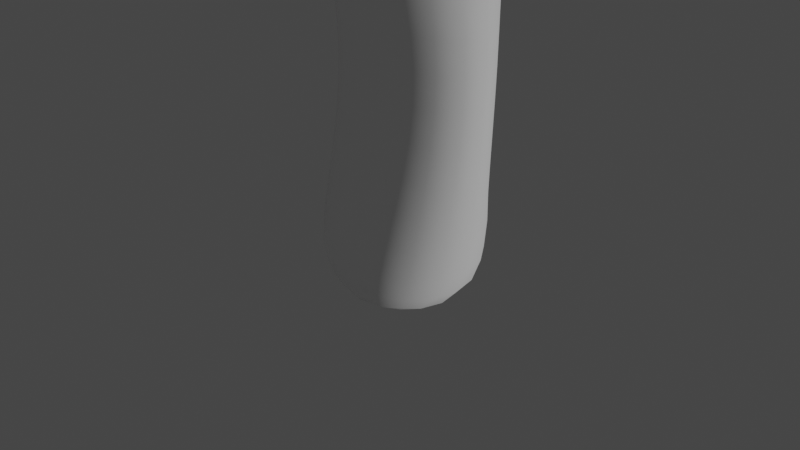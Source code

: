 # Source: X-e13-0Electro.blend  (saved by Blender 2.91.10; exported with 4.5.12 LTS)
import bpy
from mathutils import Matrix  # noqa: F401  (used for matrix-valued properties, if any)

bpy.ops.wm.read_factory_settings(use_empty=True)
scene = bpy.context.scene
scene.name = 'Scene'

# ---- collections
col_collection = bpy.data.collections.new('Collection'); scene.collection.children.link(col_collection)

# ---- materials (node trees are filled in below, after node groups)
mat_material_001 = bpy.data.materials.new('Material.001')
mat_material_001.use_transparent_shadow = False
mat_material = bpy.data.materials.new('Material')
mat_material.alpha_threshold = 0.0
mat_material.use_transparent_shadow = False
mat_material.line_color = (0.0, 0.0, 0.0, 1.0)
mat_material_003 = bpy.data.materials.new('Material.003')
mat_material_003.use_transparent_shadow = False
mat_material_004 = bpy.data.materials.new('Material.004')
mat_material_004.use_transparent_shadow = False

# ---- material node trees
mat_material_001.use_nodes = True; mat_material_001.node_tree.nodes.clear()
_N = mat_material_001.node_tree.nodes; _L = mat_material_001.node_tree.links
n0 = _N.new('ShaderNodeBsdfPrincipled'); n0.name = 'Principled BSDF'; n0.location = (10, 300)
n0.distribution = 'GGX'
n0.subsurface_method = 'BURLEY'
n0.inputs[0].default_value = (1.0, 1.0, 1.0, 1.0)
n0.inputs[2].default_value = 0.4752
n0.inputs[3].default_value = 1.45
n0.inputs[13].default_value = 0.03546
n0.inputs[20].default_value = 0.0
n0.inputs[27].default_value = (0.0, 0.0, 0.0, 1.0)
n0.inputs[28].default_value = 1.0
n1 = _N.new('ShaderNodeOutputMaterial'); n1.name = 'Material Output'; n1.location = (300, 300)
_L.new(n0.outputs[0], n1.inputs[0])
n1.is_active_output = True
mat_material.use_nodes = True; mat_material.node_tree.nodes.clear()
_N = mat_material.node_tree.nodes; _L = mat_material.node_tree.links
n0 = _N.new('ShaderNodeOutputMaterial'); n0.name = 'Material Output'; n0.location = (300, 300)
n1 = _N.new('ShaderNodeBsdfPrincipled'); n1.name = 'Principled BSDF'; n1.location = (10, 300)
n1.distribution = 'GGX'
n1.subsurface_method = 'BURLEY'
n1.inputs[0].default_value = (0.0, 0.9778, 1.0, 1.0)
n1.inputs[2].default_value = 0.1348
n1.inputs[3].default_value = 1.45
n1.inputs[13].default_value = 0.1844
n1.inputs[14].default_value = (0.6099, 0.9913, 1.0, 1.0)
n1.inputs[20].default_value = 0.0
n1.inputs[27].default_value = (0.0, 0.0, 0.0, 1.0)
n1.inputs[28].default_value = 1.0
_L.new(n1.outputs[0], n0.inputs[0])
n0.is_active_output = True
mat_material_003.use_nodes = True; mat_material_003.node_tree.nodes.clear()
_N = mat_material_003.node_tree.nodes; _L = mat_material_003.node_tree.links
n0 = _N.new('ShaderNodeBsdfPrincipled'); n0.name = 'Principled BSDF'; n0.location = (10, 300)
n0.distribution = 'GGX'
n0.subsurface_method = 'BURLEY'
n0.inputs[0].default_value = (0.8, 0.04404, 0.1297, 1.0)
n0.inputs[1].default_value = 0.3972
n0.inputs[2].default_value = 0.461
n0.inputs[3].default_value = 1.45
n0.inputs[13].default_value = 0.1206
n0.inputs[27].default_value = (0.0, 0.0, 0.0, 1.0)
n0.inputs[28].default_value = 1.0
n1 = _N.new('ShaderNodeOutputMaterial'); n1.name = 'Material Output'; n1.location = (300, 300)
_L.new(n0.outputs[0], n1.inputs[0])
n1.is_active_output = True
mat_material_004.use_nodes = True; mat_material_004.node_tree.nodes.clear()
_N = mat_material_004.node_tree.nodes; _L = mat_material_004.node_tree.links
n0 = _N.new('ShaderNodeBsdfPrincipled'); n0.name = 'Principled BSDF'; n0.location = (10, 300)
n0.distribution = 'GGX'
n0.subsurface_method = 'BURLEY'
n0.inputs[0].default_value = (0.1355, 0.8, 0.4182, 1.0)
n0.inputs[2].default_value = 0.0
n0.inputs[3].default_value = 1.45
n0.inputs[13].default_value = 0.0
n0.inputs[27].default_value = (0.0, 0.0, 0.0, 1.0)
n0.inputs[28].default_value = 1.0
n1 = _N.new('ShaderNodeOutputMaterial'); n1.name = 'Material Output'; n1.location = (300, 300)
_L.new(n0.outputs[0], n1.inputs[0])
n1.is_active_output = True

# ---- world
world_world = bpy.data.worlds.new('World'); scene.world = world_world
world_world.use_nodes = True; world_world.node_tree.nodes.clear()
_N = world_world.node_tree.nodes; _L = world_world.node_tree.links
n0 = _N.new('ShaderNodeOutputWorld'); n0.name = 'World Output'; n0.location = (300, 300)
n1 = _N.new('ShaderNodeBackground'); n1.name = 'Background'; n1.location = (10, 300)
n1.inputs[0].default_value = (0.05088, 0.05088, 0.05088, 1.0)
_L.new(n1.outputs[0], n0.inputs[0])
n0.is_active_output = True
world_world.color = (0.05088, 0.05088, 0.05088)
world_world.use_sun_shadow = False
world_world.sun_shadow_jitter_overblur = 0.0

# ---- cameras
cam_camera = bpy.data.cameras.new('Camera')
cam_camera.clip_end = 100.0
cam_camera.ortho_scale = 7.314

# ---- lights
light_sun = bpy.data.lights.new('Sun', 'SUN')
light_sun.transmission_factor = 0.0
light_sun.energy = 1.0
light_sun.shadow_soft_size = 0.125

# ---- meshes
me_cube = bpy.data.meshes.new('Cube')
me_cube.from_pydata([(1.0, 2.029, 4.429), (1.0, 1.0, -1.0), (1.0, -1.0, 4.429), (1.0, -1.0, -1.0), (-1.0, 2.029, 4.429), (-1.0, 1.0, -1.0), (-1.0, -1.0, 4.429), (-1.0, -1.0, -1.0), (1.0, 0.7877, 1.715), (-1.0, -0.2651, 1.715), (1.0, -0.2651, 1.715), (-1.0, 0.7877, 1.715), (-1.0, -0.6489, 3.072), (1.0, 0.9347, 3.072), (1.0, -0.6489, 3.072), (-1.0, 0.9347, 3.072), (1.0, 0.7877, 0.3574), (1.0, -0.5836, 0.3574), (-1.0, 0.7877, 0.3574), (-1.0, -0.5836, 0.3574), (-1.0, -0.8244, 3.751), (1.0, 1.302, 4.028), (1.0, -0.8244, 3.751), (-1.0, 1.302, 4.028), (1.0, 2.029, 5.997), (1.0, -1.0, 5.997), (-1.0, 2.029, 5.997), (-1.0, -1.0, 5.997), (1.0, 5.646, 4.429), (-1.0, 5.646, 4.429), (1.0, 5.646, 5.997), (-1.0, 5.646, 5.997), (1.0, 5.646, 0.3539), (-1.0, 5.646, 0.3539), (1.0, 5.646, 5.997), (-1.0, 5.646, 5.997), (1.0, 8.283, 2.402), (-1.0, 8.283, 2.402), (1.0, 8.283, 5.997), (-1.0, 8.283, 5.997), (0.3417, 2.029, 5.049), (-0.3417, 2.029, 5.049), (0.3417, 2.029, 5.584), (-0.3417, 2.029, 5.584), (0.3417, 5.646, 5.049), (-0.3417, 5.646, 5.049), (0.3417, 5.646, 5.584), (-0.3417, 5.646, 5.584), (0.3417, 5.646, 5.584), (-0.3417, 5.646, 5.584), (-1.0, -1.0, 5.078), (-1.0, 2.029, 5.078), (1.0, 2.029, 5.078), (1.0, -1.0, 5.078), (-1.0, 5.646, 5.078), (1.0, 5.646, 5.078), (-1.0, 5.646, 2.688), (1.0, 5.646, 2.688), (-1.0, 8.283, 3.889), (1.0, 8.283, 3.889), (-0.3417, 2.029, 5.27), (0.3417, 2.029, 5.27), (-0.3417, 5.646, 5.27), (0.3417, 5.646, 5.27), (1.0, 11.99, 8.577), (-1.0, 11.99, 8.577), (-1.0, 11.99, 6.469), (1.0, 11.99, 6.469), (-1.0, 11.22, 5.934), (1.0, 11.22, 5.934), (1.0, 11.22, 8.042), (-1.0, 11.22, 8.042)], [], [(51, 50, 27, 26), (22, 2, 6, 20), (20, 6, 4, 23), (5, 1, 3, 7), (21, 0, 2, 22), (23, 4, 0, 21), (18, 11, 8, 16), (16, 8, 10, 17), (19, 9, 11, 18), (17, 10, 9, 19), (11, 15, 13, 8), (8, 13, 14, 10), (9, 12, 15, 11), (10, 14, 12, 9), (3, 17, 19, 7), (7, 19, 18, 5), (1, 16, 17, 3), (5, 18, 16, 1), (15, 23, 21, 13), (13, 21, 22, 14), (12, 20, 23, 15), (14, 22, 20, 12), (24, 26, 27, 25), (53, 52, 24, 25), (0, 4, 41, 40), (50, 53, 25, 27), (54, 31, 35, 56), (34, 35, 49, 48), (54, 29, 45, 62), (35, 31, 47, 49), (57, 32, 36, 59), (28, 29, 33, 32), (55, 28, 32, 57), (26, 24, 42, 43), (69, 68, 66, 67), (35, 34, 38, 39), (56, 35, 39, 58), (32, 33, 37, 36), (60, 43, 47, 62), (43, 42, 46, 47), (40, 41, 45, 44), (61, 40, 44, 63), (47, 46, 48, 49), (55, 30, 46, 63), (29, 28, 44, 45), (51, 26, 43, 60), (30, 34, 48, 46), (52, 0, 40, 61), (24, 52, 61, 42), (4, 51, 60, 41), (28, 55, 63, 44), (42, 61, 63, 46), (41, 60, 62, 45), (33, 56, 58, 37), (36, 37, 58, 59), (30, 55, 57, 34), (34, 57, 59, 38), (31, 54, 62, 47), (29, 54, 56, 33), (6, 2, 53, 50), (2, 0, 52, 53), (4, 6, 50, 51), (67, 66, 65, 64), (70, 69, 67, 64), (68, 71, 65, 66), (71, 70, 64, 65), (39, 38, 70, 71), (58, 39, 71, 68), (38, 59, 69, 70), (59, 58, 68, 69)])
me_cube.polygons.foreach_set('use_smooth', [True] * 70)
_uv = me_cube.uv_layers.new(name='UVMap')
_uv.uv.foreach_set('vector', [0.625, 0.25, 0.625, 0.0, 0.625, 0.0, 0.625, 0.25, 0.5938, 0.75, 0.625, 0.75, 0.625, 1.0, 0.5938, 1.0, 0.5938, 0.0, 0.625, 0.0, 0.625, 0.25, 0.5937, 0.25, 0.125, 0.5, 0.375, 0.5, 0.375, 0.75, 0.125, 0.75, 0.5938, 0.5, 0.625, 0.5, 0.625, 0.75, 0.5938, 0.75, 0.5937, 0.25, 0.625, 0.25, 0.625, 0.5, 0.5938, 0.5, 0.4375, 0.25, 0.5, 0.25, 0.5, 0.5, 0.4375, 0.5, 0.4375, 0.5, 0.5, 0.5, 0.5, 0.75, 0.4375, 0.75, 0.4375, 0.0, 0.5, 0.0, 0.5, 0.25, 0.4375, 0.25, 0.4375, 0.75, 0.5, 0.75, 0.5, 1.0, 0.4375, 1.0, 0.5, 0.25, 0.5625, 0.25, 0.5625, 0.5, 0.5, 0.5, 0.5, 0.5, 0.5625, 0.5, 0.5625, 0.75, 0.5, 0.75, 0.5, 0.0, 0.5625, 0.0, 0.5625, 0.25, 0.5, 0.25, 0.5, 0.75, 0.5625, 0.75, 0.5625, 1.0, 0.5, 1.0, 0.375, 0.75, 0.4375, 0.75, 0.4375, 1.0, 0.375, 1.0, 0.375, 0.0, 0.4375, 0.0, 0.4375, 0.25, 0.375, 0.25, 0.375, 0.5, 0.4375, 0.5, 0.4375, 0.75, 0.375, 0.75, 0.375, 0.25, 0.4375, 0.25, 0.4375, 0.5, 0.375, 0.5, 0.5625, 0.25, 0.5937, 0.25, 0.5938, 0.5, 0.5625, 0.5, 0.5625, 0.5, 0.5938, 0.5, 0.5938, 0.75, 0.5625, 0.75, 0.5625, 0.0, 0.5938, 0.0, 0.5937, 0.25, 0.5625, 0.25, 0.5625, 0.75, 0.5938, 0.75, 0.5938, 1.0, 0.5625, 1.0, 0.625, 0.5, 0.875, 0.5, 0.875, 0.75, 0.625, 0.75, 0.625, 0.75, 0.625, 0.5, 0.625, 0.5, 0.625, 0.75, 0.625, 0.5, 0.625, 0.25, 0.625, 0.25, 0.625, 0.5, 0.625, 1.0, 0.625, 0.75, 0.625, 0.75, 0.625, 1.0, 0.6256, 0.2503, 0.625, 0.25, 0.625, 0.25, 0.625, 0.25, 0.625, 0.5, 0.875, 0.5, 0.875, 0.5, 0.625, 0.5, 0.6256, 0.2503, 0.625, 0.25, 0.625, 0.25, 0.625, 0.25, 0.625, 0.25, 0.625, 0.25, 0.625, 0.25, 0.625, 0.25, 0.625, 0.5, 0.625, 0.5, 0.625, 0.5, 0.625, 0.5, 0.625, 0.5, 0.625, 0.25, 0.625, 0.25, 0.625, 0.5, 0.625, 0.5, 0.625, 0.5, 0.625, 0.5, 0.625, 0.5, 0.875, 0.5, 0.625, 0.5, 0.625, 0.5, 0.875, 0.5, 0.625, 0.5, 0.625, 0.25, 0.625, 0.25, 0.625, 0.5, 0.875, 0.5, 0.625, 0.5, 0.625, 0.5, 0.875, 0.5, 0.625, 0.25, 0.625, 0.25, 0.625, 0.25, 0.625, 0.25, 0.625, 0.5, 0.625, 0.25, 0.625, 0.25, 0.625, 0.5, 0.625, 0.25, 0.625, 0.25, 0.625, 0.25, 0.625, 0.25, 0.875, 0.5, 0.625, 0.5, 0.625, 0.5, 0.875, 0.5, 0.625, 0.5, 0.625, 0.25, 0.625, 0.25, 0.625, 0.5, 0.625, 0.5, 0.625, 0.5, 0.625, 0.5, 0.625, 0.5, 0.875, 0.5, 0.625, 0.5, 0.625, 0.5, 0.875, 0.5, 0.625, 0.5, 0.625, 0.5, 0.625, 0.5, 0.625, 0.5, 0.625, 0.25, 0.625, 0.5, 0.625, 0.5, 0.625, 0.25, 0.625, 0.25, 0.625, 0.25, 0.625, 0.25, 0.625, 0.25, 0.625, 0.5, 0.625, 0.5, 0.625, 0.5, 0.625, 0.5, 0.625, 0.5, 0.625, 0.5, 0.625, 0.5, 0.625, 0.5, 0.625, 0.5, 0.625, 0.5, 0.625, 0.5, 0.625, 0.5, 0.625, 0.25, 0.625, 0.25, 0.625, 0.25, 0.625, 0.25, 0.625, 0.5, 0.625, 0.5, 0.625, 0.5, 0.625, 0.5, 0.625, 0.5, 0.625, 0.5, 0.625, 0.5, 0.625, 0.5, 0.625, 0.25, 0.625, 0.25, 0.625, 0.25, 0.625, 0.25, 0.625, 0.25, 0.625, 0.25, 0.625, 0.25, 0.625, 0.25, 0.625, 0.5, 0.625, 0.25, 0.625, 0.25, 0.625, 0.5, 0.625, 0.5, 0.625, 0.5, 0.625, 0.5, 0.625, 0.5, 0.625, 0.5, 0.625, 0.5, 0.625, 0.5, 0.625, 0.5, 0.625, 0.25, 0.6256, 0.2503, 0.625, 0.25, 0.625, 0.25, 0.625, 0.25, 0.6256, 0.2503, 0.625, 0.25, 0.625, 0.25, 0.625, 1.0, 0.625, 0.75, 0.625, 0.75, 0.625, 1.0, 0.625, 0.75, 0.625, 0.5, 0.625, 0.5, 0.625, 0.75, 0.625, 0.25, 0.625, 0.0, 0.625, 0.0, 0.625, 0.25, 0.625, 0.5, 0.625, 0.25, 0.625, 0.25, 0.625, 0.5, 0.625, 0.5, 0.625, 0.5, 0.625, 0.5, 0.625, 0.5, 0.625, 0.25, 0.625, 0.25, 0.625, 0.25, 0.625, 0.25, 0.875, 0.5, 0.625, 0.5, 0.625, 0.5, 0.875, 0.5, 0.875, 0.5, 0.625, 0.5, 0.625, 0.5, 0.875, 0.5, 0.625, 0.25, 0.625, 0.25, 0.625, 0.25, 0.625, 0.25, 0.625, 0.5, 0.625, 0.5, 0.625, 0.5, 0.625, 0.5, 0.625, 0.5, 0.625, 0.25, 0.625, 0.25, 0.625, 0.5])
me_cube.materials.append(mat_material_001)
me_cube.use_remesh_preserve_volume = False
me_cube.use_remesh_preserve_attributes = False
me_cube.use_mirror_vertex_groups = False
me_cube.update()
me_cube_001 = bpy.data.meshes.new('Cube.001')
me_cube_001.from_pydata([(0.04464, 19.57, 8.857), (-0.6735, 19.57, 8.786), (-1.364, 19.57, 8.577), (-2.0, 19.57, 8.237), (-2.558, 19.57, 7.779), (-3.016, 19.57, 7.221), (-3.356, 19.57, 6.585), (-3.566, 19.57, 5.894), (-3.636, 19.57, 5.176), (-3.566, 19.57, 4.458), (-3.356, 19.57, 3.767), (-3.016, 19.57, 3.131), (-2.558, 19.57, 2.573), (-2.0, 19.57, 2.115), (-1.364, 19.57, 1.775), (-0.6735, 19.57, 1.566), (0.04464, 19.57, 1.495), (0.7628, 19.57, 1.566), (1.453, 19.57, 1.775), (2.09, 19.57, 2.115), (2.648, 19.57, 2.573), (3.105, 19.57, 3.131), (3.446, 19.57, 3.767), (3.655, 19.57, 4.458), (3.726, 19.57, 5.176), (3.655, 19.57, 5.894), (3.446, 19.57, 6.585), (3.105, 19.57, 7.221), (2.648, 19.57, 7.779), (2.09, 19.57, 8.237), (1.453, 19.57, 8.577), (0.7628, 19.57, 8.786), (0.04464, 7.839, 8.333), (-0.2154, 7.839, 8.333), (-0.4654, 7.839, 8.332), (-0.6958, 7.839, 8.332), (-0.8978, 7.839, 8.331), (-1.064, 7.839, 8.331), (-1.187, 7.839, 8.33), (-1.263, 7.839, 8.329), (-1.288, 7.839, 8.328), (-1.263, 7.839, 8.327), (-1.187, 7.839, 8.327), (-1.064, 7.839, 8.326), (-0.8978, 7.839, 8.325), (-0.6958, 7.839, 8.325), (-0.4654, 7.839, 8.324), (-0.2154, 7.839, 8.324), (0.04464, 7.839, 8.324), (0.3046, 7.839, 8.324), (0.5547, 7.839, 8.324), (0.7851, 7.839, 8.325), (0.987, 7.839, 8.325), (1.153, 7.839, 8.326), (1.276, 7.839, 8.327), (1.352, 7.839, 8.327), (1.377, 7.839, 8.328), (1.352, 7.839, 8.329), (1.276, 7.839, 8.33), (1.153, 7.839, 8.331), (0.987, 7.839, 8.331), (0.7851, 7.839, 8.332), (0.5547, 7.839, 8.332), (0.3046, 7.839, 8.333), (1.875, 13.68, 3.515), (2.197, 13.68, 3.814), (-2.494, 13.68, 5.293), (-2.544, 13.68, 4.909), (2.436, 13.68, 4.155), (-2.494, 13.68, 4.524), (2.584, 13.68, 4.524), (-2.347, 13.68, 4.155), (2.633, 13.68, 4.909), (-2.108, 13.68, 3.814), (2.584, 13.68, 5.293), (-1.786, 13.68, 3.515), (2.436, 13.68, 5.663), (-1.394, 13.68, 3.27), (2.197, 13.68, 6.004), (-0.946, 13.68, 3.088), (0.04464, 13.68, 6.879), (-0.4604, 13.68, 6.841), (1.875, 13.68, 6.302), (-0.4604, 13.68, 2.976), (-0.946, 13.68, 6.729), (1.483, 13.68, 6.547), (0.04464, 13.68, 2.938), (-1.394, 13.68, 6.547), (1.035, 13.68, 6.729), (0.5497, 13.68, 2.976), (-1.786, 13.68, 6.302), (0.5496, 13.68, 6.841), (1.035, 13.68, 3.088), (-2.108, 13.68, 6.004), (1.483, 13.68, 3.27), (-2.347, 13.68, 5.663), (2.006, 15.04, 4.795), (-2.676, 15.04, 6.835), (0.04464, 15.04, 8.655), (2.351, 15.04, 5.138), (-2.729, 15.04, 6.394), (2.607, 15.04, 5.529), (-2.676, 15.04, 5.953), (2.765, 15.04, 5.953), (-2.518, 15.04, 5.529), (2.819, 15.04, 6.394), (-2.262, 15.04, 5.138), (2.765, 15.04, 6.835), (-1.917, 15.04, 4.795), (2.607, 15.04, 7.259), (-1.496, 15.04, 4.514), (2.351, 15.04, 7.65), (-1.017, 15.04, 4.305), (-0.4965, 15.04, 8.611), (2.006, 15.04, 7.992), (-0.4965, 15.04, 4.177), (-1.017, 15.04, 8.483), (1.586, 15.04, 8.274), (0.04464, 15.04, 4.133), (-1.496, 15.04, 8.274), (1.106, 15.04, 8.483), (0.5858, 15.04, 4.177), (-1.917, 15.04, 7.992), (0.5858, 15.04, 8.611), (1.106, 15.04, 4.305), (-2.262, 15.04, 7.65), (1.586, 15.04, 4.514), (-2.518, 15.04, 7.259), (2.127, 15.89, 4.377), (-2.843, 15.89, 6.658), (0.04464, 15.89, 8.693), (2.493, 15.89, 4.761), (-2.9, 15.89, 6.165), (2.765, 15.89, 5.198), (-2.843, 15.89, 5.672), (2.933, 15.89, 5.672), (-2.676, 15.89, 5.198), (2.989, 15.89, 6.165), (-2.404, 15.89, 4.761), (2.933, 15.89, 6.658), (-2.037, 15.89, 4.377), (2.765, 15.89, 7.132), (-1.591, 15.89, 4.063), (2.493, 15.89, 7.569), (-1.082, 15.89, 3.83), (-0.5298, 15.89, 8.644), (2.127, 15.89, 7.952), (-0.5298, 15.89, 3.686), (-1.082, 15.89, 8.5), (1.68, 15.89, 8.267), (0.04464, 15.89, 3.637), (-1.591, 15.89, 8.267), (1.171, 15.89, 8.5), (0.6191, 15.89, 3.686), (-2.037, 15.89, 7.952), (0.6191, 15.89, 8.644), (1.171, 15.89, 3.83), (-2.404, 15.89, 7.569), (1.68, 15.89, 4.063), (-2.676, 15.89, 7.132), (2.243, 16.72, 2.854), (-3.005, 16.72, 5.367), (0.04464, 16.72, 7.609), (2.63, 16.72, 3.276), (-3.065, 16.72, 4.824), (2.917, 16.72, 3.758), (-3.005, 16.72, 4.28), (3.094, 16.72, 4.28), (-2.828, 16.72, 3.758), (3.154, 16.72, 4.824), (-2.541, 16.72, 3.276), (3.094, 16.72, 5.367), (-2.154, 16.72, 2.854), (2.917, 16.72, 5.89), (-1.683, 16.72, 2.507), (2.63, 16.72, 6.371), (-1.145, 16.72, 2.25), (-0.5619, 16.72, 7.556), (2.243, 16.72, 6.793), (-0.5619, 16.72, 2.091), (-1.145, 16.72, 7.397), (1.772, 16.72, 7.14), (0.04464, 16.72, 2.038), (-1.683, 16.72, 7.14), (1.234, 16.72, 7.397), (0.6512, 16.72, 2.091), (-2.154, 16.72, 6.793), (0.6512, 16.72, 7.556), (1.234, 16.72, 2.25), (-2.541, 16.72, 6.371), (1.772, 16.72, 2.507), (-2.828, 16.72, 5.89), (2.037, 13.16, 5.972), (-2.352, 13.16, 6.9), (2.259, 13.16, 6.261), (-2.306, 13.16, 6.575), (2.395, 13.16, 6.575), (-2.17, 13.16, 6.261), (2.441, 13.16, 6.9), (-1.948, 13.16, 5.972), (2.395, 13.16, 7.226), (-1.65, 13.16, 5.719), (2.259, 13.16, 7.539), (-1.287, 13.16, 5.512), (2.037, 13.16, 7.828), (-0.8725, 13.16, 5.357), (-0.4229, 13.16, 8.538), (1.739, 13.16, 8.081), (-0.4229, 13.16, 5.262), (-0.8725, 13.16, 8.443), (1.376, 13.16, 8.289), (0.04464, 13.16, 5.23), (-1.287, 13.16, 8.289), (0.9618, 13.16, 8.443), (0.5122, 13.16, 5.262), (-1.65, 13.16, 8.081), (0.5122, 13.16, 8.538), (0.9618, 13.16, 5.357), (-1.948, 13.16, 7.828), (1.376, 13.16, 5.512), (-2.17, 13.16, 7.539), (1.739, 13.16, 5.719), (-2.306, 13.16, 7.226), (0.04464, 13.16, 8.57), (2.612, 19.32, 2.598), (-3.516, 19.32, 5.848), (0.04464, 19.32, 8.747), (3.063, 19.32, 3.144), (-3.586, 19.32, 5.145), (3.399, 19.32, 3.767), (-3.516, 19.32, 4.442), (3.605, 19.32, 4.442), (-3.31, 19.32, 3.767), (3.675, 19.32, 5.145), (-2.974, 19.32, 3.144), (3.605, 19.32, 5.848), (-2.523, 19.32, 2.598), (3.399, 19.32, 6.523), (-1.972, 19.32, 2.15), (3.063, 19.32, 7.146), (-1.345, 19.32, 1.817), (-0.6636, 19.32, 8.678), (2.612, 19.32, 7.692), (-0.6636, 19.32, 1.612), (-1.345, 19.32, 8.473), (2.062, 19.32, 8.14), (0.04464, 19.32, 1.543), (-1.972, 19.32, 8.14), (1.434, 19.32, 8.473), (0.7529, 19.32, 1.612), (-2.523, 19.32, 7.692), (0.7529, 19.32, 8.678), (1.434, 19.32, 1.817), (-2.974, 19.32, 7.146), (2.062, 19.32, 2.15), (-3.31, 19.32, 6.523)], [], [(221, 192, 53, 52), (222, 193, 40, 39), (192, 194, 54, 53), (193, 195, 41, 40), (194, 196, 55, 54), (195, 197, 42, 41), (196, 198, 56, 55), (197, 199, 43, 42), (198, 200, 57, 56), (199, 201, 44, 43), (200, 202, 58, 57), (201, 203, 45, 44), (202, 204, 59, 58), (203, 205, 46, 45), (223, 206, 33, 32), (204, 207, 60, 59), (205, 208, 47, 46), (206, 209, 34, 33), (207, 210, 61, 60), (208, 211, 48, 47), (209, 212, 35, 34), (210, 213, 62, 61), (211, 214, 49, 48), (212, 215, 36, 35), (213, 216, 63, 62), (214, 217, 50, 49), (215, 218, 37, 36), (216, 223, 32, 63), (217, 219, 51, 50), (218, 220, 38, 37), (219, 221, 52, 51), (220, 222, 39, 38), (33, 34, 35, 36, 37, 38, 39, 40, 41, 42, 43, 44, 45, 46, 47, 48, 49, 50, 51, 52, 53, 54, 55, 56, 57, 58, 59, 60, 61, 62, 63, 32), (127, 97, 66, 95), (126, 96, 64, 94), (125, 127, 95, 93), (124, 126, 94, 92), (123, 98, 80, 91), (122, 125, 93, 90), (121, 124, 92, 89), (120, 123, 91, 88), (119, 122, 90, 87), (118, 121, 89, 86), (117, 120, 88, 85), (116, 119, 87, 84), (115, 118, 86, 83), (114, 117, 85, 82), (113, 116, 84, 81), (112, 115, 83, 79), (111, 114, 82, 78), (98, 113, 81, 80), (110, 112, 79, 77), (109, 111, 78, 76), (108, 110, 77, 75), (107, 109, 76, 74), (106, 108, 75, 73), (105, 107, 74, 72), (104, 106, 73, 71), (103, 105, 72, 70), (102, 104, 71, 69), (101, 103, 70, 68), (100, 102, 69, 67), (99, 101, 68, 65), (97, 100, 67, 66), (96, 99, 65, 64), (128, 131, 99, 96), (129, 132, 100, 97), (131, 133, 101, 99), (132, 134, 102, 100), (133, 135, 103, 101), (134, 136, 104, 102), (135, 137, 105, 103), (136, 138, 106, 104), (137, 139, 107, 105), (138, 140, 108, 106), (139, 141, 109, 107), (140, 142, 110, 108), (141, 143, 111, 109), (142, 144, 112, 110), (130, 145, 113, 98), (143, 146, 114, 111), (144, 147, 115, 112), (145, 148, 116, 113), (146, 149, 117, 114), (147, 150, 118, 115), (148, 151, 119, 116), (149, 152, 120, 117), (150, 153, 121, 118), (151, 154, 122, 119), (152, 155, 123, 120), (153, 156, 124, 121), (154, 157, 125, 122), (155, 130, 98, 123), (156, 158, 126, 124), (157, 159, 127, 125), (158, 128, 96, 126), (159, 129, 97, 127), (191, 161, 129, 159), (190, 160, 128, 158), (189, 191, 159, 157), (188, 190, 158, 156), (187, 162, 130, 155), (186, 189, 157, 154), (185, 188, 156, 153), (184, 187, 155, 152), (183, 186, 154, 151), (182, 185, 153, 150), (181, 184, 152, 149), (180, 183, 151, 148), (179, 182, 150, 147), (178, 181, 149, 146), (177, 180, 148, 145), (176, 179, 147, 144), (175, 178, 146, 143), (162, 177, 145, 130), (174, 176, 144, 142), (173, 175, 143, 141), (172, 174, 142, 140), (171, 173, 141, 139), (170, 172, 140, 138), (169, 171, 139, 137), (168, 170, 138, 136), (167, 169, 137, 135), (166, 168, 136, 134), (165, 167, 135, 133), (164, 166, 134, 132), (163, 165, 133, 131), (161, 164, 132, 129), (160, 163, 131, 128), (224, 227, 163, 160), (225, 228, 164, 161), (227, 229, 165, 163), (228, 230, 166, 164), (229, 231, 167, 165), (230, 232, 168, 166), (231, 233, 169, 167), (232, 234, 170, 168), (233, 235, 171, 169), (234, 236, 172, 170), (235, 237, 173, 171), (236, 238, 174, 172), (237, 239, 175, 173), (238, 240, 176, 174), (226, 241, 177, 162), (239, 242, 178, 175), (240, 243, 179, 176), (241, 244, 180, 177), (242, 245, 181, 178), (243, 246, 182, 179), (244, 247, 183, 180), (245, 248, 184, 181), (246, 249, 185, 182), (247, 250, 186, 183), (248, 251, 187, 184), (249, 252, 188, 185), (250, 253, 189, 186), (251, 226, 162, 187), (252, 254, 190, 188), (253, 255, 191, 189), (254, 224, 160, 190), (255, 225, 161, 191), (95, 66, 222, 220), (94, 64, 221, 219), (93, 95, 220, 218), (92, 94, 219, 217), (91, 80, 223, 216), (90, 93, 218, 215), (89, 92, 217, 214), (88, 91, 216, 213), (87, 90, 215, 212), (86, 89, 214, 211), (85, 88, 213, 210), (84, 87, 212, 209), (83, 86, 211, 208), (82, 85, 210, 207), (81, 84, 209, 206), (79, 83, 208, 205), (78, 82, 207, 204), (80, 81, 206, 223), (77, 79, 205, 203), (76, 78, 204, 202), (75, 77, 203, 201), (74, 76, 202, 200), (73, 75, 201, 199), (72, 74, 200, 198), (71, 73, 199, 197), (70, 72, 198, 196), (69, 71, 197, 195), (68, 70, 196, 194), (67, 69, 195, 193), (65, 68, 194, 192), (66, 67, 193, 222), (64, 65, 192, 221), (94, 86, 89, 92), (1, 0, 31, 30, 29, 28, 27, 26, 25, 24, 23, 22, 21, 20, 19, 18, 17, 16, 15, 14, 13, 12, 11, 10, 9, 8, 7, 6, 5, 4, 3, 2), (6, 7, 225, 255), (19, 20, 224, 254), (5, 6, 255, 253), (18, 19, 254, 252), (31, 0, 226, 251), (4, 5, 253, 250), (17, 18, 252, 249), (30, 31, 251, 248), (3, 4, 250, 247), (16, 17, 249, 246), (29, 30, 248, 245), (2, 3, 247, 244), (15, 16, 246, 243), (28, 29, 245, 242), (1, 2, 244, 241), (14, 15, 243, 240), (27, 28, 242, 239), (0, 1, 241, 226), (13, 14, 240, 238), (26, 27, 239, 237), (12, 13, 238, 236), (25, 26, 237, 235), (11, 12, 236, 234), (24, 25, 235, 233), (10, 11, 234, 232), (23, 24, 233, 231), (9, 10, 232, 230), (22, 23, 231, 229), (8, 9, 230, 228), (21, 22, 229, 227), (7, 8, 228, 225), (20, 21, 227, 224)])
me_cube_001.polygons.foreach_set('use_smooth', [1, 1, 1, 1, 1, 1, 1, 1, 1, 1, 1, 1, 1, 1, 1, 1, 1, 1, 1, 1, 1, 1, 1, 1, 1, 1, 1, 1, 1, 1, 1, 1, 1, 1, 1, 1, 1, 1, 1, 1, 1, 1, 1, 1, 1, 1, 1, 1, 1, 1, 1, 1, 1, 1, 1, 1, 1, 1, 1, 1, 1, 1, 1, 1, 1, 1, 1, 1, 1, 1, 1, 1, 1, 1, 1, 1, 1, 1, 1, 1, 1, 1, 1, 1, 1, 1, 1, 1, 1, 1, 1, 1, 1, 1, 1, 1, 1, 1, 1, 1, 1, 1, 1, 1, 1, 1, 1, 1, 1, 1, 1, 1, 1, 1, 1, 1, 1, 1, 1, 1, 1, 1, 1, 1, 1, 1, 1, 1, 1, 1, 1, 1, 1, 1, 1, 1, 1, 1, 1, 1, 1, 1, 1, 1, 1, 1, 1, 1, 1, 1, 1, 1, 1, 1, 1, 1, 1, 1, 1, 1, 1, 1, 1, 1, 1, 1, 1, 1, 1, 1, 1, 1, 1, 1, 1, 1, 1, 1, 1, 1, 1, 1, 1, 1, 1, 1, 1, 1, 1, 1, 1, 1, 1, 0, 1, 1, 1, 1, 1, 1, 1, 1, 1, 1, 1, 1, 1, 1, 1, 1, 1, 1, 1, 1, 1, 1, 1, 1, 1, 1, 1, 1, 1, 1, 1, 1, 1])
_uv = me_cube_001.uv_layers.new(name='UVMap')
_uv.uv.foreach_set('vector', [0.0, 0.0, 0.0, 0.0, 0.0, 0.0, 0.0, 0.0, 0.0, 0.0, 0.0, 0.0, 0.0, 0.0, 0.0, 0.0, 0.0, 0.0, 0.0, 0.0, 0.0, 0.0, 0.0, 0.0, 0.0, 0.0, 0.0, 0.0, 0.0, 0.0, 0.0, 0.0, 0.0, 0.0, 0.0, 0.0, 0.0, 0.0, 0.0, 0.0, 0.0, 0.0, 0.0, 0.0, 0.0, 0.0, 0.0, 0.0, 0.0, 0.0, 0.0, 0.0, 0.0, 0.0, 0.0, 0.0, 0.0, 0.0, 0.0, 0.0, 0.0, 0.0, 0.0, 0.0, 0.0, 0.0, 0.0, 0.0, 0.0, 0.0, 0.0, 0.0, 0.0, 0.0, 0.0, 0.0, 0.0, 0.0, 0.0, 0.0, 0.0, 0.0, 0.0, 0.0, 0.0, 0.0, 0.0, 0.0, 0.0, 0.0, 0.0, 0.0, 0.0, 0.0, 0.0, 0.0, 0.0, 0.0, 0.0, 0.0, 0.0, 0.0, 0.0, 0.0, 0.0, 0.0, 0.0, 0.0, 0.0, 0.0, 0.0, 0.0, 0.0, 0.0, 0.0, 0.0, 0.0, 0.0, 0.0, 0.0, 0.0, 0.0, 0.0, 0.0, 0.0, 0.0, 0.0, 0.0, 0.0, 0.0, 0.0, 0.0, 0.0, 0.0, 0.0, 0.0, 0.0, 0.0, 0.0, 0.0, 0.0, 0.0, 0.0, 0.0, 0.0, 0.0, 0.0, 0.0, 0.0, 0.0, 0.0, 0.0, 0.0, 0.0, 0.0, 0.0, 0.0, 0.0, 0.0, 0.0, 0.0, 0.0, 0.0, 0.0, 0.0, 0.0, 0.0, 0.0, 0.0, 0.0, 0.0, 0.0, 0.0, 0.0, 0.0, 0.0, 0.0, 0.0, 0.0, 0.0, 0.0, 0.0, 0.0, 0.0, 0.0, 0.0, 0.0, 0.0, 0.0, 0.0, 0.0, 0.0, 0.0, 0.0, 0.0, 0.0, 0.0, 0.0, 0.0, 0.0, 0.0, 0.0, 0.0, 0.0, 0.0, 0.0, 0.0, 0.0, 0.0, 0.0, 0.0, 0.0, 0.0, 0.0, 0.0, 0.0, 0.0, 0.0, 0.0, 0.0, 0.0, 0.0, 0.0, 0.0, 0.0, 0.0, 0.0, 0.0, 0.0, 0.0, 0.0, 0.0, 0.0, 0.0, 0.0, 0.0, 0.0, 0.0, 0.0, 0.0, 0.0, 0.0, 0.0, 0.0, 0.0, 0.0, 0.0, 0.0, 0.0, 0.0, 0.0, 0.0, 0.0, 0.0, 0.0, 0.0, 0.0, 0.0, 0.0, 0.0, 0.0, 0.0, 0.0, 0.0, 0.0, 0.0, 0.0, 0.0, 0.0, 0.0, 0.0, 0.0, 0.0, 0.0, 0.0, 0.0, 0.0, 0.0, 0.0, 0.0, 0.0, 0.0, 0.0, 0.0, 0.0, 0.0, 0.0, 0.0, 0.0, 0.0, 0.0, 0.0, 0.0, 0.0, 0.0, 0.0, 0.0, 0.0, 0.0, 0.0, 0.0, 0.0, 0.0, 0.0, 0.0, 0.0, 0.0, 0.0, 0.0, 0.0, 0.0, 0.0, 0.0, 0.0, 0.0, 0.0, 0.0, 0.0, 0.0, 0.0, 0.0, 0.0, 0.0, 0.0, 0.0, 0.0, 0.0, 0.0, 0.0, 0.0, 0.0, 0.0, 0.0, 0.0, 0.0, 0.0, 0.0, 0.0, 0.0, 0.0, 0.0, 0.0, 0.0, 0.0, 0.0, 0.0, 0.0, 0.0, 0.0, 0.0, 0.0, 0.0, 0.0, 0.0, 0.0, 0.0, 0.0, 0.0, 0.0, 0.0, 0.0, 0.0, 0.0, 0.0, 0.0, 0.0, 0.0, 0.0, 0.0, 0.0, 0.0, 0.0, 0.0, 0.0, 0.0, 0.0, 0.0, 0.0, 0.0, 0.0, 0.0, 0.0, 0.0, 0.0, 0.0, 0.0, 0.0, 0.0, 0.0, 0.0, 0.0, 0.0, 0.0, 0.0, 0.0, 0.0, 0.0, 0.0, 0.0, 0.0, 0.0, 0.0, 0.0, 0.0, 0.0, 0.0, 0.0, 0.0, 0.0, 0.0, 0.0, 0.0, 0.0, 0.0, 0.0, 0.0, 0.0, 0.0, 0.0, 0.0, 0.0, 0.0, 0.0, 0.0, 0.0, 0.0, 0.0, 0.0, 0.0, 0.0, 0.0, 0.0, 0.0, 0.0, 0.0, 0.0, 0.0, 0.0, 0.0, 0.0, 0.0, 0.0, 0.0, 0.0, 0.0, 0.0, 0.0, 0.0, 0.0, 0.0, 0.0, 0.0, 0.0, 0.0, 0.0, 0.0, 0.0, 0.0, 0.0, 0.0, 0.0, 0.0, 0.0, 0.0, 0.0, 0.0, 0.0, 0.0, 0.0, 0.0, 0.0, 0.0, 0.0, 0.0, 0.0, 0.0, 0.0, 0.0, 0.0, 0.0, 0.0, 0.0, 0.0, 0.0, 0.0, 0.0, 0.0, 0.0, 0.0, 0.0, 0.0, 0.0, 0.0, 0.0, 0.0, 0.0, 0.0, 0.0, 0.0, 0.0, 0.0, 0.0, 0.0, 0.0, 0.0, 0.0, 0.0, 0.0, 0.0, 0.0, 0.0, 0.0, 0.0, 0.0, 0.0, 0.0, 0.0, 0.0, 0.0, 0.0, 0.0, 0.0, 0.0, 0.0, 0.0, 0.0, 0.0, 0.0, 0.0, 0.0, 0.0, 0.0, 0.0, 0.0, 0.0, 0.0, 0.0, 0.0, 0.0, 0.0, 0.0, 0.0, 0.0, 0.0, 0.0, 0.0, 0.0, 0.0, 0.0, 0.0, 0.0, 0.0, 0.0, 0.0, 0.0, 0.0, 0.0, 0.0, 0.0, 0.0, 0.0, 0.0, 0.0, 0.0, 0.0, 0.0, 0.0, 0.0, 0.0, 0.0, 0.0, 0.0, 0.0, 0.0, 0.0, 0.0, 0.0, 0.0, 0.0, 0.0, 0.0, 0.0, 0.0, 0.0, 0.0, 0.0, 0.0, 0.0, 0.0, 0.0, 0.0, 0.0, 0.0, 0.0, 0.0, 0.0, 0.0, 0.0, 0.0, 0.0, 0.0, 0.0, 0.0, 0.0, 0.0, 0.0, 0.0, 0.0, 0.0, 0.0, 0.0, 0.0, 0.0, 0.0, 0.0, 0.0, 0.0, 0.0, 0.0, 0.0, 0.0, 0.0, 0.0, 0.0, 0.0, 0.0, 0.0, 0.0, 0.0, 0.0, 0.0, 0.0, 0.0, 0.0, 0.0, 0.0, 0.0, 0.0, 0.0, 0.0, 0.0, 0.0, 0.0, 0.0, 0.0, 0.0, 0.0, 0.0, 0.0, 0.0, 0.0, 0.0, 0.0, 0.0, 0.0, 0.0, 0.0, 0.0, 0.0, 0.0, 0.0, 0.0, 0.0, 0.0, 0.0, 0.0, 0.0, 0.0, 0.0, 0.0, 0.0, 0.0, 0.0, 0.0, 0.0, 0.0, 0.0, 0.0, 0.0, 0.0, 0.0, 0.0, 0.0, 0.0, 0.0, 0.0, 0.0, 0.0, 0.0, 0.0, 0.0, 0.0, 0.0, 0.0, 0.0, 0.0, 0.0, 0.0, 0.0, 0.0, 0.0, 0.0, 0.0, 0.0, 0.0, 0.0, 0.0, 0.0, 0.0, 0.0, 0.0, 0.0, 0.0, 0.0, 0.0, 0.0, 0.0, 0.0, 0.0, 0.0, 0.0, 0.0, 0.0, 0.0, 0.0, 0.0, 0.0, 0.0, 0.0, 0.0, 0.0, 0.0, 0.0, 0.0, 0.0, 0.0, 0.0, 0.0, 0.0, 0.0, 0.0, 0.0, 0.0, 0.0, 0.0, 0.0, 0.0, 0.0, 0.0, 0.0, 0.0, 0.0, 0.0, 0.0, 0.0, 0.0, 0.0, 0.0, 0.0, 0.0, 0.0, 0.0, 0.0, 0.0, 0.0, 0.0, 0.0, 0.0, 0.0, 0.0, 0.0, 0.0, 0.0, 0.0, 0.0, 0.0, 0.0, 0.0, 0.0, 0.0, 0.0, 0.0, 0.0, 0.0, 0.0, 0.0, 0.0, 0.0, 0.0, 0.0, 0.0, 0.0, 0.0, 0.0, 0.0, 0.0, 0.0, 0.0, 0.0, 0.0, 0.0, 0.0, 0.0, 0.0, 0.0, 0.0, 0.0, 0.0, 0.0, 0.0, 0.0, 0.0, 0.0, 0.0, 0.0, 0.0, 0.0, 0.0, 0.0, 0.0, 0.0, 0.0, 0.0, 0.0, 0.0, 0.0, 0.0, 0.0, 0.0, 0.0, 0.0, 0.0, 0.0, 0.0, 0.0, 0.0, 0.0, 0.0, 0.0, 0.0, 0.0, 0.0, 0.0, 0.0, 0.0, 0.0, 0.0, 0.0, 0.0, 0.0, 0.0, 0.0, 0.0, 0.0, 0.0, 0.0, 0.0, 0.0, 0.0, 0.0, 0.0, 0.0, 0.0, 0.0, 0.0, 0.0, 0.0, 0.0, 0.0, 0.0, 0.0, 0.0, 0.0, 0.0, 0.0, 0.0, 0.0, 0.0, 0.0, 0.0, 0.0, 0.0, 0.0, 0.0, 0.0, 0.0, 0.0, 0.0, 0.0, 0.0, 0.0, 0.0, 0.0, 0.0, 0.0, 0.0, 0.0, 0.0, 0.0, 0.0, 0.0, 0.0, 0.0, 0.0, 0.0, 0.0, 0.0, 0.0, 0.0, 0.0, 0.0, 0.0, 0.0, 0.0, 0.0, 0.0, 0.0, 0.0, 0.0, 0.0, 0.0, 0.0, 0.0, 0.0, 0.0, 0.0, 0.0, 0.0, 0.0, 0.0, 0.0, 0.0, 0.0, 0.0, 0.0, 0.0, 0.0, 0.0, 0.0, 0.0, 0.0, 0.0, 0.0, 0.0, 0.0, 0.0, 0.0, 0.0, 0.0, 0.0, 0.0, 0.0, 0.0, 0.0, 0.0, 0.0, 0.0, 0.0, 0.0, 0.0, 0.0, 0.0, 0.0, 0.0, 0.0, 0.0, 0.0, 0.0, 0.0, 0.0, 0.0, 0.0, 0.0, 0.0, 0.0, 0.0, 0.0, 0.0, 0.0, 0.0, 0.0, 0.0, 0.0, 0.0, 0.0, 0.0, 0.0, 0.0, 0.0, 0.0, 0.0, 0.0, 0.0, 0.0, 0.0, 0.0, 0.0, 0.0, 0.0, 0.0, 0.0, 0.0, 0.0, 0.0, 0.0, 0.0, 0.0, 0.0, 0.0, 0.0, 0.0, 0.0, 0.0, 0.0, 0.0, 0.0, 0.0, 0.0, 0.0, 0.0, 0.0, 0.0, 0.0, 0.0, 0.0, 0.0, 0.0, 0.0, 0.0, 0.0, 0.0, 0.0, 0.0, 0.0, 0.0, 0.0, 0.0, 0.0, 0.0, 0.0, 0.0, 0.0, 0.0, 0.0, 0.0, 0.0, 0.0, 0.0, 0.0, 0.0, 0.0, 0.0, 0.0, 0.0, 0.0, 0.0, 0.0, 0.0, 0.0, 0.0, 0.0, 0.0, 0.0, 0.0, 0.0, 0.0, 0.0, 0.0, 0.0, 0.0, 0.0, 0.0, 0.0, 0.0, 0.0, 0.0, 0.0, 0.0, 0.0, 0.0, 0.0, 0.0, 0.0, 0.0, 0.0, 0.0, 0.0, 0.0, 0.0, 0.0, 0.0, 0.0, 0.0, 0.0, 0.0, 0.0, 0.0, 0.0, 0.0, 0.0, 0.0, 0.0, 0.0, 0.0, 0.0, 0.0, 0.0, 0.0, 0.0, 0.0, 0.0, 0.0, 0.0, 0.0, 0.0, 0.0, 0.0, 0.0, 0.0, 0.0, 0.0, 0.0, 0.0, 0.0, 0.0, 0.0, 0.0, 0.0, 0.0, 0.0, 0.0, 0.0, 0.0, 0.0, 0.0, 0.0, 0.0, 0.0, 0.0, 0.0, 0.0, 0.0, 0.0, 0.0, 0.0, 0.0, 0.0, 0.0, 0.0, 0.0, 0.0, 0.0, 0.0, 0.0, 0.0, 0.0, 0.0, 0.0, 0.0, 0.0, 0.0, 0.0, 0.0, 0.0, 0.0, 0.0, 0.0, 0.0, 0.0, 0.0, 0.0, 0.0, 0.0, 0.0, 0.0, 0.0, 0.0, 0.0, 0.0, 0.0, 0.0, 0.0, 0.0, 0.0, 0.0, 0.0, 0.0, 0.0, 0.0, 0.0, 0.0, 0.0, 0.0, 0.0, 0.0, 0.0, 0.0, 0.0, 0.0, 0.0, 0.0, 0.0, 0.0, 0.0, 0.0, 0.0, 0.0, 0.0, 0.0, 0.0, 0.0, 0.0, 0.0, 0.0, 0.0, 0.0, 0.0, 0.0, 0.0, 0.0, 0.0, 0.0, 0.0, 0.0, 0.0, 0.0, 0.0, 0.0, 0.0, 0.0, 0.0, 0.0, 0.0, 0.0, 0.0, 0.0, 0.0, 0.0, 0.0, 0.0, 0.0, 0.0, 0.0, 0.0, 0.0, 0.0, 0.0, 0.0, 0.0, 0.0, 0.0, 0.0, 0.0, 0.0, 0.0, 0.0, 0.0, 0.0, 0.0, 0.0, 0.0, 0.0, 0.0, 0.0, 0.0, 0.0, 0.0, 0.0, 0.0, 0.0, 0.0, 0.0, 0.0, 0.0, 0.0, 0.0, 0.0, 0.0, 0.0, 0.0, 0.0, 0.0, 0.0, 0.0, 0.0, 0.0, 0.0, 0.0, 0.0, 0.0, 0.0, 0.0, 0.0, 0.0, 0.0, 0.0, 0.0, 0.0, 0.0, 0.0, 0.0, 0.0, 0.0, 0.0, 0.0, 0.0, 0.0, 0.0, 0.0, 0.0, 0.0, 0.0, 0.0, 0.0, 0.0, 0.0, 0.0, 0.0, 0.0, 0.0, 0.0, 0.0, 0.0, 0.0, 0.0, 0.0, 0.0, 0.0, 0.0, 0.0, 0.0, 0.0, 0.0, 0.0, 0.0, 0.0, 0.0, 0.0, 0.0, 0.0, 0.0, 0.0, 0.0, 0.0, 0.0, 0.0, 0.0, 0.0, 0.0, 0.0, 0.0, 0.0, 0.0, 0.0, 0.0, 0.0, 0.0, 0.0, 0.0, 0.0, 0.0, 0.0, 0.0, 0.0, 0.0, 0.0, 0.0, 0.0, 0.0, 0.0, 0.0, 0.0, 0.0, 0.0, 0.0, 0.0, 0.0, 0.0, 0.0, 0.0, 0.0, 0.0, 0.0, 0.0, 0.0, 0.0, 0.0, 0.0, 0.0, 0.0, 0.0, 0.0, 0.0, 0.0, 0.0, 0.0, 0.0, 0.0, 0.0, 0.0, 0.0, 0.0, 0.0, 0.0, 0.0, 0.0, 0.0, 0.0, 0.0, 0.0, 0.0, 0.0, 0.0, 0.0, 0.0, 0.0, 0.0, 0.0, 0.0, 0.0, 0.0, 0.0, 0.0, 0.0, 0.0, 0.0, 0.0, 0.0, 0.0, 0.0, 0.0, 0.0, 0.0, 0.0, 0.0, 0.0, 0.0, 0.0, 0.0, 0.0, 0.0, 0.0, 0.0, 0.0, 0.0, 0.0, 0.0, 0.0, 0.0, 0.0, 0.0, 0.0, 0.0, 0.0, 0.0, 0.0, 0.0, 0.0, 0.0, 0.0, 0.0, 0.0, 0.0, 0.0, 0.0, 0.0, 0.0, 0.0, 0.0, 0.0, 0.0, 0.0, 0.0, 0.0, 0.0, 0.0, 0.0, 0.0, 0.0, 0.0, 0.0, 0.0, 0.0, 0.0, 0.0, 0.0, 0.0, 0.0, 0.0, 0.0, 0.0, 0.0, 0.0, 0.0, 0.0, 0.0, 0.0, 0.0, 0.0, 0.0, 0.0, 0.0, 0.0, 0.0, 0.0, 0.0, 0.0, 0.0, 0.0, 0.0, 0.0, 0.0, 0.0, 0.0, 0.0, 0.0, 0.0, 0.0, 0.0, 0.0, 0.0, 0.0, 0.0, 0.0, 0.0, 0.0, 0.0, 0.0, 0.0, 0.0, 0.0, 0.0, 0.0, 0.0, 0.0, 0.0, 0.0, 0.0, 0.0, 0.0, 0.0, 0.0, 0.0, 0.0, 0.0, 0.0, 0.0, 0.0, 0.0, 0.0, 0.0, 0.0, 0.0, 0.0, 0.0, 0.0, 0.0, 0.0, 0.0, 0.0, 0.0, 0.0, 0.0, 0.0, 0.0, 0.0, 0.0, 0.0, 0.0, 0.0, 0.0, 0.0, 0.0, 0.0, 0.0, 0.0, 0.0, 0.0, 0.0, 0.0, 0.0, 0.0, 0.0, 0.0, 0.0, 0.0, 0.0, 0.0, 0.0, 0.0, 0.0, 0.0, 0.0, 0.0, 0.0, 0.0, 0.0, 0.0, 0.0, 0.0, 0.0, 0.0, 0.0, 0.0, 0.0, 0.0, 0.0, 0.0, 0.0, 0.0, 0.0, 0.0, 0.0, 0.0, 0.0, 0.0, 0.0, 0.0, 0.0, 0.0, 0.0, 0.0, 0.0, 0.0, 0.0, 0.0, 0.0, 0.0, 0.0, 0.0, 0.0, 0.0, 0.0, 0.0, 0.0, 0.0, 0.0, 0.0, 0.0, 0.0, 0.0, 0.0, 0.0, 0.0, 0.0, 0.0, 0.0, 0.0, 0.0, 0.0, 0.0, 0.0, 0.0, 0.0, 0.0, 0.0, 0.0, 0.0, 0.0, 0.0, 0.0, 0.0, 0.0, 0.0, 0.0, 0.0, 0.0, 0.0, 0.0, 0.0, 0.0, 0.0, 0.0, 0.0, 0.0, 0.0, 0.0, 0.0, 0.0, 0.0, 0.0, 0.0, 0.0, 0.0, 0.0, 0.0, 0.0, 0.0, 0.0, 0.0, 0.0, 0.0, 0.0, 0.0, 0.0, 0.0, 0.0, 0.0, 0.0, 0.0, 0.0, 0.0, 0.0, 0.0, 0.0, 0.0, 0.0, 0.0, 0.0, 0.0, 0.0, 0.0, 0.0, 0.0, 0.0, 0.0, 0.0, 0.0, 0.0, 0.0, 0.0, 0.0, 0.0, 0.0, 0.0, 0.0, 0.0, 0.0, 0.0, 0.0, 0.0, 0.0, 0.0, 0.0, 0.0, 0.0, 0.0, 0.0, 0.0, 0.0, 0.0, 0.0, 0.0, 0.0, 0.0, 0.0, 0.0, 0.0, 0.0, 0.0, 0.0, 0.0, 0.0, 0.0, 0.0, 0.0, 0.0, 0.0, 0.0, 0.0, 0.0, 0.0, 0.0, 0.0, 0.0, 0.0, 0.0, 0.0, 0.0, 0.0, 0.0, 0.0, 0.0, 0.0, 0.0, 0.0, 0.0, 0.0, 0.0, 0.0, 0.0, 0.0, 0.0, 0.0, 0.0, 0.0, 0.0, 0.0, 0.0, 0.0, 0.0, 0.0, 0.0, 0.0, 0.0, 0.0, 0.0, 0.0, 0.0, 0.0, 0.0, 0.0, 0.0, 0.0, 0.0, 0.0, 0.0, 0.0, 0.0, 0.0, 0.0, 0.0, 0.0, 0.0, 0.0, 0.0, 0.0, 0.0, 0.0, 0.0, 0.0, 0.0, 0.0, 0.0, 0.0, 0.0, 0.0, 0.0, 0.0, 0.0, 0.0, 0.0, 0.0, 0.0, 0.0, 0.0, 0.0, 0.0, 0.0, 0.0, 0.0, 0.0, 0.0, 0.0, 0.0, 0.0, 0.0, 0.0, 0.0, 0.0, 0.0, 0.0, 0.0, 0.0, 0.0, 0.0, 0.0, 0.0, 0.0, 0.0, 0.0, 0.0, 0.0, 0.0, 0.0, 0.0, 0.0, 0.0, 0.0, 0.0, 0.0, 0.0, 0.0, 0.0, 0.0, 0.0, 0.0, 0.0, 0.0, 0.0, 0.0, 0.0, 0.0, 0.0, 0.0, 0.0, 0.0, 0.0, 0.0, 0.0, 0.0, 0.0, 0.0, 0.0, 0.0, 0.0, 0.0, 0.0, 0.0, 0.0, 0.0, 0.0, 0.0, 0.0, 0.0, 0.0, 0.0, 0.0, 0.0, 0.0, 0.0, 0.0, 0.0, 0.0, 0.0, 0.0, 0.0, 0.0, 0.0, 0.0, 0.0, 0.0, 0.0, 0.0, 0.0, 0.0, 0.0, 0.0])
me_cube_001.materials.append(mat_material)
me_cube_001.use_remesh_preserve_volume = False
me_cube_001.use_remesh_preserve_attributes = False
me_cube_001.use_mirror_vertex_groups = False
me_cube_001.update()
me_cube_002 = bpy.data.meshes.new('Cube.002')
me_cube_002.from_pydata([(-1.0, -1.0, -17.79), (-1.0, -1.0, 1.0), (-1.0, 1.0, -17.79), (-1.0, 1.0, 1.0), (1.0, -1.0, -17.79), (1.0, -1.0, 1.0), (1.0, 1.0, -17.79), (1.0, 1.0, 1.0), (-1.0, -1.0, -16.33), (-1.0, 1.0, -16.33), (1.0, 1.0, -16.33), (1.0, -1.0, -16.33), (-1.0, -1.0, -11.7), (-1.0, 1.0, -11.7), (1.0, 1.0, -11.7), (1.0, -1.0, -11.7), (-1.0, 1.0, -14.01), (1.0, 1.0, -14.01), (1.0, -1.0, -14.01), (-1.0, -1.0, -14.01), (-1.0, -1.0, -12.85), (-1.0, 1.0, -12.85), (1.0, 1.0, -12.85), (1.0, -1.0, -12.85), (-1.0, 1.0, -15.17), (1.0, 1.0, -15.17), (1.0, -1.0, -15.17), (-1.0, -1.0, -15.17), (-1.0, 2.647, -16.33), (1.0, 2.647, -16.33), (-1.0, 3.574, -14.01), (1.0, 3.574, -14.01), (-1.0, 2.674, -12.85), (1.0, 2.674, -12.85), (-1.0, 3.574, -15.17), (1.0, 3.574, -15.17)], [], [(12, 1, 3, 13), (13, 3, 7, 14), (14, 7, 5, 15), (15, 5, 1, 12), (2, 6, 4, 0), (7, 3, 1, 5), (4, 11, 8, 0), (6, 10, 11, 4), (2, 9, 10, 6), (0, 8, 9, 2), (23, 15, 12, 20), (22, 14, 15, 23), (21, 13, 14, 22), (20, 12, 13, 21), (27, 19, 16, 24), (16, 21, 32, 30), (25, 17, 18, 26), (26, 18, 19, 27), (19, 20, 21, 16), (21, 22, 33, 32), (17, 22, 23, 18), (18, 23, 20, 19), (11, 26, 27, 8), (10, 25, 26, 11), (17, 25, 35, 31), (8, 27, 24, 9), (34, 30, 31, 35), (30, 32, 33, 31), (28, 34, 35, 29), (9, 24, 34, 28), (24, 16, 30, 34), (22, 17, 31, 33), (10, 9, 28, 29), (25, 10, 29, 35)])
_uv = me_cube_002.uv_layers.new(name='UVMap')
_uv.uv.foreach_set('vector', [0.4561, 0.0, 0.625, 0.0, 0.625, 0.25, 0.4561, 0.25, 0.4561, 0.25, 0.625, 0.25, 0.625, 0.5, 0.4561, 0.5, 0.4561, 0.5, 0.625, 0.5, 0.625, 0.75, 0.4561, 0.75, 0.4561, 0.75, 0.625, 0.75, 0.625, 1.0, 0.4561, 1.0, 0.125, 0.5, 0.375, 0.5, 0.375, 0.75, 0.125, 0.75, 0.625, 0.5, 0.875, 0.5, 0.875, 0.75, 0.625, 0.75, 0.375, 0.75, 0.3945, 0.75, 0.3945, 1.0, 0.375, 1.0, 0.375, 0.5, 0.3945, 0.5, 0.3945, 0.75, 0.375, 0.75, 0.375, 0.25, 0.3945, 0.25, 0.3945, 0.5, 0.375, 0.5, 0.375, 0.0, 0.3945, 0.0, 0.3945, 0.25, 0.375, 0.25, 0.4407, 0.75, 0.4561, 0.75, 0.4561, 1.0, 0.4407, 1.0, 0.4407, 0.5, 0.4561, 0.5, 0.4561, 0.75, 0.4407, 0.75, 0.4407, 0.25, 0.4561, 0.25, 0.4561, 0.5, 0.4407, 0.5, 0.4407, 0.0, 0.4561, 0.0, 0.4561, 0.25, 0.4407, 0.25, 0.4099, 0.0, 0.4253, 0.0, 0.4253, 0.25, 0.4099, 0.25, 0.4253, 0.25, 0.4407, 0.25, 0.4407, 0.25, 0.4253, 0.25, 0.4099, 0.5, 0.4253, 0.5, 0.4253, 0.75, 0.4099, 0.75, 0.4099, 0.75, 0.4253, 0.75, 0.4253, 1.0, 0.4099, 1.0, 0.4253, 0.0, 0.4407, 0.0, 0.4407, 0.25, 0.4253, 0.25, 0.4407, 0.25, 0.4407, 0.5, 0.4407, 0.5, 0.4407, 0.25, 0.4253, 0.5, 0.4407, 0.5, 0.4407, 0.75, 0.4253, 0.75, 0.4253, 0.75, 0.4407, 0.75, 0.4407, 1.0, 0.4253, 1.0, 0.3945, 0.75, 0.4099, 0.75, 0.4099, 1.0, 0.3945, 1.0, 0.3945, 0.5, 0.4099, 0.5, 0.4099, 0.75, 0.3945, 0.75, 0.4253, 0.5, 0.4099, 0.5, 0.4099, 0.5, 0.4253, 0.5, 0.3945, 0.0, 0.4099, 0.0, 0.4099, 0.25, 0.3945, 0.25, 0.4099, 0.25, 0.4253, 0.25, 0.4253, 0.5, 0.4099, 0.5, 0.4253, 0.25, 0.4407, 0.25, 0.4407, 0.5, 0.4253, 0.5, 0.3945, 0.25, 0.4099, 0.25, 0.4099, 0.5, 0.3945, 0.5, 0.3945, 0.25, 0.4099, 0.25, 0.4099, 0.25, 0.3945, 0.25, 0.4099, 0.25, 0.4253, 0.25, 0.4253, 0.25, 0.4099, 0.25, 0.4407, 0.5, 0.4253, 0.5, 0.4253, 0.5, 0.4407, 0.5, 0.3945, 0.5, 0.3945, 0.25, 0.3945, 0.25, 0.3945, 0.5, 0.4099, 0.5, 0.3945, 0.5, 0.3945, 0.5, 0.4099, 0.5])
me_cube_002.materials.append(mat_material_003)
me_cube_002.use_remesh_fix_poles = True
me_cube_002.use_remesh_preserve_attributes = False
me_cube_002.use_mirror_vertex_groups = False
me_cube_002.update()
me_cube_003 = bpy.data.meshes.new('Cube.003')
me_cube_003.from_pydata([(-1.0, -0.8599, -0.8599), (-1.0, -0.8366, 0.93), (-1.0, 0.8599, -0.8132), (-1.0, 0.8132, 0.8366), (1.0, -0.8599, -0.8599), (1.0, -0.8366, 0.93), (1.0, 0.8599, -0.8132), (1.0, 0.8132, 0.8366), (-1.0, -1.0, 0.0), (-1.0, 1.0, 0.0), (1.0, 1.0, 0.0), (1.0, -1.0, 0.0), (-1.0, 0.0, -1.0), (-1.0, 0.0, 1.0), (1.0, 0.0, -1.0), (1.0, 0.0, 1.0), (1.0, 0.0, 0.0), (-1.0, 0.0, 0.0), (-1.0, -1.731, -4.636), (-1.0, -1.708, -2.846), (-1.0, -0.01148, -4.589), (-1.0, -0.05817, -2.939), (1.0, -1.731, -4.636), (1.0, -1.708, -2.846), (1.0, -0.01148, -4.589), (1.0, -0.05817, -2.939), (-1.0, -1.871, -3.776), (-1.0, 0.1286, -3.776), (1.0, 0.1286, -3.776), (1.0, -1.871, -3.776), (-1.0, -0.8714, -4.776), (-1.0, -0.8714, -2.776), (1.0, -0.8714, -4.776), (1.0, -0.8714, -2.776), (1.0, -0.8714, -3.776), (-1.0, -0.8714, -3.776), (-1.0, -1.731, -9.225), (-1.0, -1.708, -7.435), (-1.0, -0.01148, -9.179), (-1.0, -0.05817, -7.529), (1.0, -1.731, -9.225), (1.0, -1.708, -7.435), (1.0, -0.01148, -9.179), (1.0, -0.05817, -7.529), (-1.0, -1.871, -8.365), (-1.0, 0.1286, -8.365), (1.0, 0.1286, -8.365), (1.0, -1.871, -8.365), (-1.0, -0.8714, -9.365), (-1.0, -0.8714, -7.365), (1.0, -0.8714, -9.365), (1.0, -0.8714, -7.365), (1.0, -0.8714, -8.365), (-1.0, -0.8714, -8.365), (-1.0, 1.173, 3.265), (-1.0, 1.197, 5.055), (-1.0, 2.893, 3.311), (-1.0, 2.846, 4.961), (1.0, 1.173, 3.265), (1.0, 1.197, 5.055), (1.0, 2.893, 3.311), (1.0, 2.846, 4.961), (-1.0, 1.033, 4.125), (-1.0, 3.033, 4.125), (1.0, 3.033, 4.125), (1.0, 1.033, 4.125), (-1.0, 2.033, 3.125), (-1.0, 2.033, 5.125), (1.0, 2.033, 3.125), (1.0, 2.033, 5.125), (1.0, 2.033, 4.125), (-1.0, 2.033, 4.125)], [], [(17, 13, 3, 9), (9, 3, 7, 10), (16, 15, 5, 11), (11, 5, 1, 8), (12, 14, 4, 0), (15, 13, 1, 5), (4, 11, 8, 0), (14, 16, 11, 4), (2, 9, 10, 6), (12, 17, 9, 2), (0, 8, 17, 12), (6, 10, 16, 14), (7, 3, 13, 15), (2, 6, 14, 12), (10, 7, 15, 16), (8, 1, 13, 17), (35, 31, 21, 27), (27, 21, 25, 28), (34, 33, 23, 29), (29, 23, 19, 26), (30, 32, 22, 18), (33, 31, 19, 23), (22, 29, 26, 18), (32, 34, 29, 22), (20, 27, 28, 24), (30, 35, 27, 20), (18, 26, 35, 30), (24, 28, 34, 32), (25, 21, 31, 33), (20, 24, 32, 30), (28, 25, 33, 34), (26, 19, 31, 35), (53, 49, 39, 45), (45, 39, 43, 46), (52, 51, 41, 47), (47, 41, 37, 44), (48, 50, 40, 36), (51, 49, 37, 41), (40, 47, 44, 36), (50, 52, 47, 40), (38, 45, 46, 42), (48, 53, 45, 38), (36, 44, 53, 48), (42, 46, 52, 50), (43, 39, 49, 51), (38, 42, 50, 48), (46, 43, 51, 52), (44, 37, 49, 53), (71, 67, 57, 63), (63, 57, 61, 64), (70, 69, 59, 65), (65, 59, 55, 62), (66, 68, 58, 54), (69, 67, 55, 59), (58, 65, 62, 54), (68, 70, 65, 58), (56, 63, 64, 60), (66, 71, 63, 56), (54, 62, 71, 66), (60, 64, 70, 68), (61, 57, 67, 69), (56, 60, 68, 66), (64, 61, 69, 70), (62, 55, 67, 71)])
_uv = me_cube_003.uv_layers.new(name='UVMap')
_uv.uv.foreach_set('vector', [0.5, 0.125, 0.625, 0.125, 0.625, 0.25, 0.5, 0.25, 0.5, 0.25, 0.625, 0.25, 0.625, 0.5, 0.5, 0.5, 0.5, 0.625, 0.625, 0.625, 0.625, 0.75, 0.5, 0.75, 0.5, 0.75, 0.625, 0.75, 0.625, 1.0, 0.5, 1.0, 0.125, 0.625, 0.375, 0.625, 0.375, 0.75, 0.125, 0.75, 0.625, 0.625, 0.875, 0.625, 0.875, 0.75, 0.625, 0.75, 0.375, 0.75, 0.5, 0.75, 0.5, 1.0, 0.375, 1.0, 0.375, 0.625, 0.5, 0.625, 0.5, 0.75, 0.375, 0.75, 0.375, 0.25, 0.5, 0.25, 0.5, 0.5, 0.375, 0.5, 0.375, 0.125, 0.5, 0.125, 0.5, 0.25, 0.375, 0.25, 0.375, 0.0, 0.5, 0.0, 0.5, 0.125, 0.375, 0.125, 0.375, 0.5, 0.5, 0.5, 0.5, 0.625, 0.375, 0.625, 0.625, 0.5, 0.875, 0.5, 0.875, 0.625, 0.625, 0.625, 0.125, 0.5, 0.375, 0.5, 0.375, 0.625, 0.125, 0.625, 0.5, 0.5, 0.625, 0.5, 0.625, 0.625, 0.5, 0.625, 0.5, 0.0, 0.625, 0.0, 0.625, 0.125, 0.5, 0.125, 0.5, 0.125, 0.625, 0.125, 0.625, 0.25, 0.5, 0.25, 0.5, 0.25, 0.625, 0.25, 0.625, 0.5, 0.5, 0.5, 0.5, 0.625, 0.625, 0.625, 0.625, 0.75, 0.5, 0.75, 0.5, 0.75, 0.625, 0.75, 0.625, 1.0, 0.5, 1.0, 0.125, 0.625, 0.375, 0.625, 0.375, 0.75, 0.125, 0.75, 0.625, 0.625, 0.875, 0.625, 0.875, 0.75, 0.625, 0.75, 0.375, 0.75, 0.5, 0.75, 0.5, 1.0, 0.375, 1.0, 0.375, 0.625, 0.5, 0.625, 0.5, 0.75, 0.375, 0.75, 0.375, 0.25, 0.5, 0.25, 0.5, 0.5, 0.375, 0.5, 0.375, 0.125, 0.5, 0.125, 0.5, 0.25, 0.375, 0.25, 0.375, 0.0, 0.5, 0.0, 0.5, 0.125, 0.375, 0.125, 0.375, 0.5, 0.5, 0.5, 0.5, 0.625, 0.375, 0.625, 0.625, 0.5, 0.875, 0.5, 0.875, 0.625, 0.625, 0.625, 0.125, 0.5, 0.375, 0.5, 0.375, 0.625, 0.125, 0.625, 0.5, 0.5, 0.625, 0.5, 0.625, 0.625, 0.5, 0.625, 0.5, 0.0, 0.625, 0.0, 0.625, 0.125, 0.5, 0.125, 0.5, 0.125, 0.625, 0.125, 0.625, 0.25, 0.5, 0.25, 0.5, 0.25, 0.625, 0.25, 0.625, 0.5, 0.5, 0.5, 0.5, 0.625, 0.625, 0.625, 0.625, 0.75, 0.5, 0.75, 0.5, 0.75, 0.625, 0.75, 0.625, 1.0, 0.5, 1.0, 0.125, 0.625, 0.375, 0.625, 0.375, 0.75, 0.125, 0.75, 0.625, 0.625, 0.875, 0.625, 0.875, 0.75, 0.625, 0.75, 0.375, 0.75, 0.5, 0.75, 0.5, 1.0, 0.375, 1.0, 0.375, 0.625, 0.5, 0.625, 0.5, 0.75, 0.375, 0.75, 0.375, 0.25, 0.5, 0.25, 0.5, 0.5, 0.375, 0.5, 0.375, 0.125, 0.5, 0.125, 0.5, 0.25, 0.375, 0.25, 0.375, 0.0, 0.5, 0.0, 0.5, 0.125, 0.375, 0.125, 0.375, 0.5, 0.5, 0.5, 0.5, 0.625, 0.375, 0.625, 0.625, 0.5, 0.875, 0.5, 0.875, 0.625, 0.625, 0.625, 0.125, 0.5, 0.375, 0.5, 0.375, 0.625, 0.125, 0.625, 0.5, 0.5, 0.625, 0.5, 0.625, 0.625, 0.5, 0.625, 0.5, 0.0, 0.625, 0.0, 0.625, 0.125, 0.5, 0.125, 0.5, 0.125, 0.625, 0.125, 0.625, 0.25, 0.5, 0.25, 0.5, 0.25, 0.625, 0.25, 0.625, 0.5, 0.5, 0.5, 0.5, 0.625, 0.625, 0.625, 0.625, 0.75, 0.5, 0.75, 0.5, 0.75, 0.625, 0.75, 0.625, 1.0, 0.5, 1.0, 0.125, 0.625, 0.375, 0.625, 0.375, 0.75, 0.125, 0.75, 0.625, 0.625, 0.875, 0.625, 0.875, 0.75, 0.625, 0.75, 0.375, 0.75, 0.5, 0.75, 0.5, 1.0, 0.375, 1.0, 0.375, 0.625, 0.5, 0.625, 0.5, 0.75, 0.375, 0.75, 0.375, 0.25, 0.5, 0.25, 0.5, 0.5, 0.375, 0.5, 0.375, 0.125, 0.5, 0.125, 0.5, 0.25, 0.375, 0.25, 0.375, 0.0, 0.5, 0.0, 0.5, 0.125, 0.375, 0.125, 0.375, 0.5, 0.5, 0.5, 0.5, 0.625, 0.375, 0.625, 0.625, 0.5, 0.875, 0.5, 0.875, 0.625, 0.625, 0.625, 0.125, 0.5, 0.375, 0.5, 0.375, 0.625, 0.125, 0.625, 0.5, 0.5, 0.625, 0.5, 0.625, 0.625, 0.5, 0.625, 0.5, 0.0, 0.625, 0.0, 0.625, 0.125, 0.5, 0.125])
me_cube_003.materials.append(mat_material_004)
me_cube_003.use_remesh_fix_poles = True
me_cube_003.use_remesh_preserve_attributes = False
me_cube_003.use_mirror_vertex_groups = False
me_cube_003.update()

# ---- objects
ob_cube = bpy.data.objects.new('Cube', me_cube)
ob_camera = bpy.data.objects.new('Camera', cam_camera)
ob_cube_001 = bpy.data.objects.new('Cube.001', me_cube_001)
ob_sun = bpy.data.objects.new('Sun', light_sun)
ob_cube_002 = bpy.data.objects.new('Cube.002', me_cube_002)
ob_cube_003 = bpy.data.objects.new('Cube.003', me_cube_003)

# ---- transforms, parenting, visibility, modifiers, constraints
ob_cube.location = (0.0, 0.0, 0.0)
ob_cube.lock_rotations_4d = False
ob_cube.empty_display_type = 'ARROWS'
ob_cube.lineart.crease_threshold = 0.0
_m = ob_cube.modifiers.new('Subdivision', 'SUBSURF')
_m.uv_smooth = 'PRESERVE_CORNERS'
_m.levels = 2
ob_camera.location = (7.359, -6.926, 4.958)
ob_camera.rotation_euler = (1.109, 0.0, 0.8149)
ob_camera.lock_rotations_4d = False
ob_camera.empty_display_type = 'ARROWS'
ob_camera.color = (0.0, 0.0, 0.0, 0.0)
ob_camera.display_type = 'WIRE'
ob_camera.lineart.crease_threshold = 0.0
ob_cube_001.location = (0.0, 0.0, 0.3636)
ob_cube_001.lock_rotations_4d = False
ob_cube_001.empty_display_type = 'ARROWS'
ob_cube_001.lineart.crease_threshold = 0.0
ob_sun.location = (0.04464, 11.99, 7.562)
ob_sun.rotation_euler = (-1.578, -5.716, 5.052)
ob_sun.lineart.crease_threshold = 0.0
ob_cube_002.location = (0.0, 4.997, 4.902)
ob_cube_002.scale = (0.1511, 0.1511, 0.1511)
ob_cube_002.lineart.crease_threshold = 0.0
_m = ob_cube_002.modifiers.new('Displace', 'DISPLACE')
_m.mid_level = 0.609
_m.strength = -1.5
ob_cube_003.location = (-6.051e-17, 1.068, 3.043)
ob_cube_003.scale = (0.2382, 0.2382, 0.2382)
ob_cube_003.lineart.crease_threshold = 0.0

# ---- collection membership
col_collection.objects.link(ob_cube)
col_collection.objects.link(ob_camera)
col_collection.objects.link(ob_cube_001)
col_collection.objects.link(ob_sun)
col_collection.objects.link(ob_cube_002)
col_collection.objects.link(ob_cube_003)

# ---- scene / render settings (as saved in the file)
scene.camera = ob_camera
scene.frame_start = 1; scene.frame_end = 250; scene.frame_set(126)
scene.render.engine = 'BLENDER_EEVEE_NEXT'
scene.cycles.use_denoising = False
scene.cycles.samples = 128
scene.cycles.sampling_pattern = 'TABULATED_SOBOL'
scene.cycles.use_adaptive_sampling = False
scene.cycles.use_light_tree = False
scene.view_settings.view_transform = 'Filmic'
bpy.context.view_layer.update()

